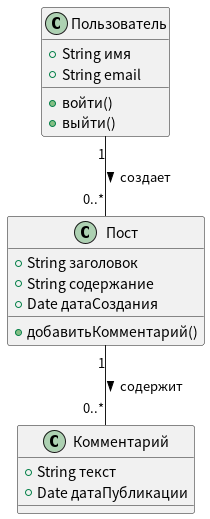

The diagram above was rendered by PlantUML. Its source (embedded in the PNG):
@startuml
class Пользователь {
  +String имя
  +String email
  +войти()
  +выйти()
}

class Пост {
  +String заголовок
  +String содержание
  +Date датаСоздания
  +добавитьКомментарий()
}

class Комментарий {
  +String текст
  +Date датаПубликации
}

Пользователь "1" -- "0..*" Пост : создает >
Пост "1" -- "0..*" Комментарий : содержит >
@enduml